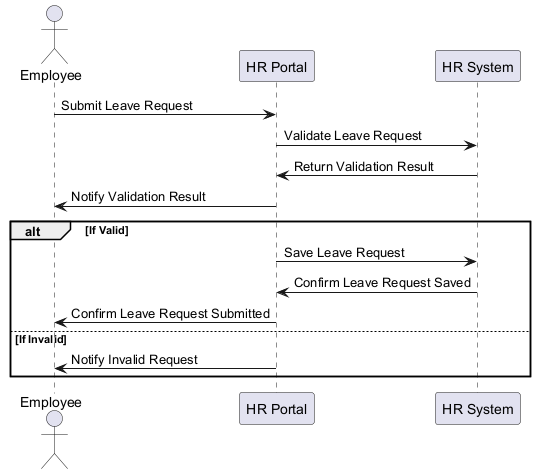

The diagram above was rendered by PlantUML. Its source (embedded in the PNG):
@startuml
actor Employee
participant "HR Portal" as Portal
participant "HR System" as System

Employee -> Portal : Submit Leave Request
Portal -> System : Validate Leave Request
System -> Portal : Return Validation Result
Portal -> Employee : Notify Validation Result

alt If Valid
    Portal -> System : Save Leave Request
    System -> Portal : Confirm Leave Request Saved
    Portal -> Employee : Confirm Leave Request Submitted
else If Invalid
    Portal -> Employee : Notify Invalid Request
end

@enduml